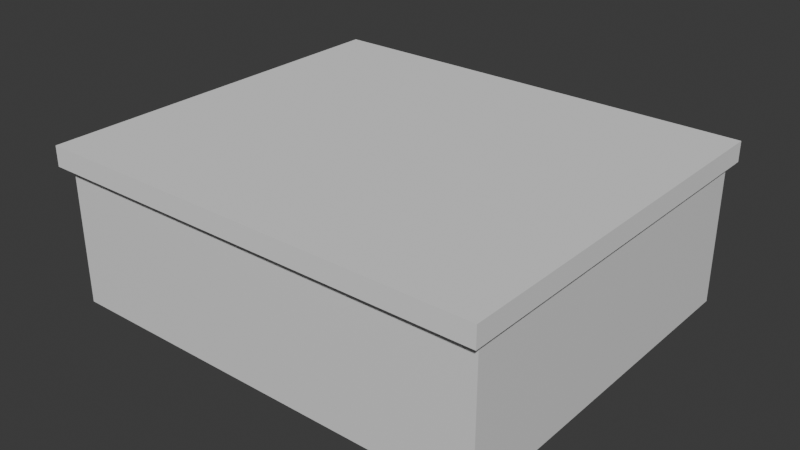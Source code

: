 # Source: Untitled.blend  (saved by Blender 4.4.32; exported with 4.5.12 LTS)
import bpy
from mathutils import Matrix  # noqa: F401  (used for matrix-valued properties, if any)

bpy.ops.wm.read_factory_settings(use_empty=True)
scene = bpy.context.scene
scene.name = 'Scene'

# ---- collections
col_collection = bpy.data.collections.new('Collection'); scene.collection.children.link(col_collection)

# ---- materials (node trees are filled in below, after node groups)
mat_material = bpy.data.materials.new('Material')
mat_material.alpha_threshold = 0.0
mat_material.roughness = 0.5
mat_material.line_color = (0.0, 0.0, 0.0, 1.0)

# ---- material node trees
mat_material.use_nodes = True; mat_material.node_tree.nodes.clear()
_N = mat_material.node_tree.nodes; _L = mat_material.node_tree.links
n0 = _N.new('ShaderNodeOutputMaterial'); n0.name = 'Material Output'; n0.location = (300, 300)
n1 = _N.new('ShaderNodeBsdfPrincipled'); n1.name = 'Principled BSDF'; n1.location = (10, 300)
n1.inputs[3].default_value = 1.45
_L.new(n1.outputs[0], n0.inputs[0])
n0.is_active_output = True

# ---- world
world_world = bpy.data.worlds.new('World'); scene.world = world_world
world_world.use_nodes = True; world_world.node_tree.nodes.clear()
_N = world_world.node_tree.nodes; _L = world_world.node_tree.links
n0 = _N.new('ShaderNodeOutputWorld'); n0.name = 'World Output'; n0.location = (300, 300)
n1 = _N.new('ShaderNodeBackground'); n1.name = 'Background'; n1.location = (10, 300)
n1.inputs[0].default_value = (0.05088, 0.05088, 0.05088, 1.0)
_L.new(n1.outputs[0], n0.inputs[0])
n0.is_active_output = True
world_world.color = (0.05088, 0.05088, 0.05088)
world_world.sun_shadow_jitter_overblur = 0.0

# ---- meshes
me_cube = bpy.data.meshes.new('Cube')
me_cube.from_pydata([(0.9157, 0.9157, 1.0), (1.0, 1.0, -1.0), (0.9157, -0.9157, 1.0), (1.0, -1.0, -1.0), (-0.9157, 0.9157, 1.0), (-1.0, 1.0, -1.0), (-0.9157, -0.9157, 1.0), (-1.0, -1.0, -1.0), (1.0, -1.0, 1.0), (-1.0, -1.0, 1.0), (1.0, 1.0, 1.0), (-1.0, 1.0, 1.0), (0.9157, -0.9157, -0.8961), (-0.9157, -0.9157, -0.8961), (0.9157, 0.9157, -0.8961), (-0.9157, 0.9157, -0.8961)], [], [(4, 6, 13, 15), (3, 8, 9, 7), (7, 9, 11, 5), (5, 1, 3, 7), (1, 10, 8, 3), (5, 11, 10, 1), (2, 6, 9, 8), (0, 2, 8, 10), (6, 4, 11, 9), (4, 0, 10, 11), (14, 15, 13, 12), (6, 2, 12, 13), (0, 4, 15, 14), (2, 0, 14, 12)])
_uv = me_cube.uv_layers.new(name='UVMap')
_uv.uv.foreach_set('vector', [0.8645, 0.5105, 0.8645, 0.7395, 0.8645, 0.7395, 0.8645, 0.5105, 0.375, 0.75, 0.625, 0.75, 0.625, 1.0, 0.375, 1.0, 0.375, 0.0, 0.625, 0.0, 0.625, 0.25, 0.375, 0.25, 0.125, 0.5, 0.375, 0.5, 0.375, 0.75, 0.125, 0.75, 0.375, 0.5, 0.625, 0.5, 0.625, 0.75, 0.375, 0.75, 0.375, 0.25, 0.625, 0.25, 0.625, 0.5, 0.375, 0.5, 0.6355, 0.7395, 0.8645, 0.7395, 0.875, 0.75, 0.625, 0.75, 0.6355, 0.5105, 0.6355, 0.7395, 0.625, 0.75, 0.625, 0.5, 0.8645, 0.7395, 0.8645, 0.5105, 0.875, 0.5, 0.875, 0.75, 0.8645, 0.5105, 0.6355, 0.5105, 0.625, 0.5, 0.875, 0.5, 0.6355, 0.5105, 0.8645, 0.5105, 0.8645, 0.7395, 0.6355, 0.7395, 0.8645, 0.7395, 0.6355, 0.7395, 0.6355, 0.7395, 0.8645, 0.7395, 0.6355, 0.5105, 0.8645, 0.5105, 0.8645, 0.5105, 0.6355, 0.5105, 0.6355, 0.7395, 0.6355, 0.5105, 0.6355, 0.5105, 0.6355, 0.7395])
me_cube.materials.append(mat_material)
me_cube.use_mirror_vertex_groups = False
me_cube.update()
me_cube_001 = bpy.data.meshes.new('Cube.001')
me_cube_001.from_pydata([(-1.002, -1.0, -1.0), (-1.002, -1.0, 1.0), (-1.002, 1.0, -1.0), (-1.002, 1.0, 1.0), (1.0, -1.0, -1.0), (1.0, -1.0, 1.0), (1.0, 1.0, -1.0), (1.0, 1.0, 1.0), (-1.002, 0.9339, -1.0), (-1.002, 0.9339, 1.0), (1.0, 0.9339, -1.0), (1.0, 0.9339, 1.0), (0.9721, 1.0, -1.0), (0.9721, 1.0, 1.0), (0.9721, -1.0, -1.0), (0.9721, -1.0, 1.0), (0.9721, 0.9339, 1.0), (0.9721, 0.9339, -1.0), (-1.002, -0.9351, -1.0), (1.0, -0.9351, 1.0), (-1.002, -0.9351, 1.0), (1.0, -0.9351, -1.0), (0.9721, -0.9351, 1.0), (0.9721, -0.9351, -1.0), (-0.9764, 1.0, -1.0), (-0.9764, -1.0, 1.0), (-0.9764, 0.9339, -1.0), (-0.9764, 1.0, 1.0), (-0.9764, -1.0, -1.0), (-0.9764, 0.9339, 1.0), (-0.9764, -0.9351, -1.0), (-0.9764, -0.9351, 1.0), (-1.002, -0.9351, -4.154), (-1.002, -1.0, -4.154), (-0.9764, 1.0, -4.154), (-1.002, 1.0, -4.154), (1.0, 0.9339, -4.154), (1.0, 1.0, -4.154), (0.9721, -1.0, -4.154), (1.0, -1.0, -4.154), (-1.002, 0.9339, -4.154), (1.0, -0.9351, -4.154), (-0.9764, 0.9339, -4.154), (0.9721, 1.0, -4.154), (-0.9764, -1.0, -4.154), (0.9721, 0.9339, -4.154), (0.9721, -0.9351, -4.154), (-0.9764, -0.9351, -4.154)], [], [(8, 9, 3, 2), (12, 13, 7, 6), (21, 19, 5, 4), (28, 25, 1, 0), (6, 10, 36, 37), (31, 20, 1, 25), (27, 3, 9, 29), (10, 21, 41, 36), (6, 7, 11, 10), (18, 20, 9, 8), (30, 23, 46, 47), (7, 13, 16, 11), (19, 22, 15, 5), (21, 4, 39, 41), (4, 5, 15, 14), (24, 27, 13, 12), (26, 17, 23, 30), (11, 16, 22, 19), (0, 1, 20, 18), (29, 9, 20, 31), (12, 6, 37, 43), (10, 11, 19, 21), (16, 29, 31, 22), (8, 2, 35, 40), (2, 3, 27, 24), (2, 24, 34, 35), (28, 0, 33, 44), (13, 27, 29, 16), (22, 31, 25, 15), (14, 15, 25, 28), (46, 41, 39, 38), (43, 37, 36, 45), (34, 43, 45, 42), (47, 46, 38, 44), (45, 36, 41, 46), (40, 42, 47, 32), (32, 47, 44, 33), (35, 34, 42, 40), (24, 12, 43, 34), (14, 28, 44, 38), (0, 18, 32, 33), (23, 17, 45, 46), (26, 30, 47, 42), (17, 26, 42, 45), (18, 8, 40, 32), (4, 14, 38, 39)])
_uv = me_cube_001.uv_layers.new(name='UVMap')
_uv.uv.foreach_set('vector', [0.375, 0.2417, 0.625, 0.2417, 0.625, 0.25, 0.375, 0.25, 0.375, 0.4965, 0.625, 0.4965, 0.625, 0.5, 0.375, 0.5, 0.375, 0.7419, 0.625, 0.7419, 0.625, 0.75, 0.375, 0.75, 0.375, 0.9967, 0.625, 0.9967, 0.625, 1.0, 0.375, 1.0, 0.375, 0.5, 0.375, 0.5083, 0.375, 0.5083, 0.375, 0.5, 0.8717, 0.7419, 0.875, 0.7419, 0.875, 0.75, 0.8717, 0.75, 0.8717, 0.5, 0.875, 0.5, 0.875, 0.5083, 0.8717, 0.5083, 0.375, 0.5083, 0.375, 0.7419, 0.375, 0.7419, 0.375, 0.5083, 0.375, 0.5, 0.625, 0.5, 0.625, 0.5083, 0.375, 0.5083, 0.375, 0.00811, 0.625, 0.00811, 0.625, 0.2417, 0.375, 0.2417, 0.1283, 0.7419, 0.3715, 0.7419, 0.3715, 0.7419, 0.1283, 0.7419, 0.625, 0.5, 0.6285, 0.5, 0.6285, 0.5083, 0.625, 0.5083, 0.625, 0.7419, 0.6285, 0.7419, 0.6285, 0.75, 0.625, 0.75, 0.375, 0.7419, 0.375, 0.75, 0.375, 0.75, 0.375, 0.7419, 0.375, 0.75, 0.625, 0.75, 0.625, 0.7535, 0.375, 0.7535, 0.375, 0.2533, 0.625, 0.2533, 0.625, 0.4965, 0.375, 0.4965, 0.1283, 0.5083, 0.3715, 0.5083, 0.3715, 0.7419, 0.1283, 0.7419, 0.625, 0.5083, 0.6285, 0.5083, 0.6285, 0.7419, 0.625, 0.7419, 0.375, 0.0, 0.625, 0.0, 0.625, 0.00811, 0.375, 0.00811, 0.8717, 0.5083, 0.875, 0.5083, 0.875, 0.7419, 0.8717, 0.7419, 0.375, 0.4965, 0.375, 0.5, 0.375, 0.5, 0.375, 0.4965, 0.375, 0.5083, 0.625, 0.5083, 0.625, 0.7419, 0.375, 0.7419, 0.6285, 0.5083, 0.8717, 0.5083, 0.8717, 0.7419, 0.6285, 0.7419, 0.375, 0.2417, 0.375, 0.25, 0.375, 0.25, 0.375, 0.2417, 0.375, 0.25, 0.625, 0.25, 0.625, 0.2533, 0.375, 0.2533, 0.375, 0.25, 0.375, 0.2533, 0.375, 0.2533, 0.375, 0.25, 0.375, 0.9967, 0.375, 1.0, 0.375, 1.0, 0.375, 0.9967, 0.6285, 0.5, 0.8717, 0.5, 0.8717, 0.5083, 0.6285, 0.5083, 0.6285, 0.7419, 0.8717, 0.7419, 0.8717, 0.75, 0.6285, 0.75, 0.375, 0.7535, 0.625, 0.7535, 0.625, 0.9967, 0.375, 0.9967, 0.3715, 0.7419, 0.375, 0.7419, 0.375, 0.75, 0.3715, 0.75, 0.3715, 0.5, 0.375, 0.5, 0.375, 0.5083, 0.3715, 0.5083, 0.1283, 0.5, 0.3715, 0.5, 0.3715, 0.5083, 0.1283, 0.5083, 0.1283, 0.7419, 0.3715, 0.7419, 0.3715, 0.75, 0.1283, 0.75, 0.3715, 0.5083, 0.375, 0.5083, 0.375, 0.7419, 0.3715, 0.7419, 0.125, 0.5083, 0.1283, 0.5083, 0.1283, 0.7419, 0.125, 0.7419, 0.125, 0.7419, 0.1283, 0.7419, 0.1283, 0.75, 0.125, 0.75, 0.125, 0.5, 0.1283, 0.5, 0.1283, 0.5083, 0.125, 0.5083, 0.375, 0.2533, 0.375, 0.4965, 0.375, 0.4965, 0.375, 0.2533, 0.375, 0.7535, 0.375, 0.9967, 0.375, 0.9967, 0.375, 0.7535, 0.375, 0.0, 0.375, 0.00811, 0.375, 0.00811, 0.375, 0.0, 0.3715, 0.7419, 0.3715, 0.5083, 0.3715, 0.5083, 0.3715, 0.7419, 0.1283, 0.5083, 0.1283, 0.7419, 0.1283, 0.7419, 0.1283, 0.5083, 0.3715, 0.5083, 0.1283, 0.5083, 0.1283, 0.5083, 0.3715, 0.5083, 0.375, 0.00811, 0.375, 0.2417, 0.375, 0.2417, 0.375, 0.00811, 0.375, 0.75, 0.375, 0.7535, 0.375, 0.7535, 0.375, 0.75])
me_cube_001.update()

# ---- objects
ob_cube = bpy.data.objects.new('Cube', me_cube)
ob_cube_001 = bpy.data.objects.new('Cube.001', me_cube_001)

# ---- transforms, parenting, visibility, modifiers, constraints
ob_cube.location = (0.0, 0.0, 0.2137)
ob_cube.scale = (0.6025, 0.5032, 0.2082)
ob_cube.lock_rotations_4d = False
ob_cube.empty_display_type = 'ARROWS'
ob_cube.lineart.crease_threshold = 0.0
ob_cube_001.location = (0.0, 0.0, 0.433)
ob_cube_001.scale = (0.6183, 0.5338, 0.01067)

# ---- collection membership
col_collection.objects.link(ob_cube)
col_collection.objects.link(ob_cube_001)

# ---- scene / render settings (as saved in the file)
scene.frame_start = 1; scene.frame_end = 250; scene.frame_set(1)
scene.render.engine = 'BLENDER_EEVEE_NEXT'
bpy.context.view_layer.update()

# ---- added for rendering (the .blend has no active camera and no usable light): camera, sun
cam_auto = bpy.data.cameras.new('AutoCamera')
cam_auto.lens = 50.0
cam_auto.sensor_width = 36.0
cam_auto.clip_end = 1000.0
ob_auto_camera = bpy.data.objects.new('AutoCamera', cam_auto)
scene.collection.objects.link(ob_auto_camera)
ob_auto_camera.location = (1.56518, -1.87911, 1.47727)
ob_auto_camera.rotation_euler = (1.09748, -7.21219e-08, 0.694738)
scene.camera = ob_auto_camera
light_auto_sun = bpy.data.lights.new('AutoSun', 'SUN')
light_auto_sun.energy = 3.0
light_auto_sun.angle = 0.0523599
ob_auto_sun = bpy.data.objects.new('AutoSun', light_auto_sun)
scene.collection.objects.link(ob_auto_sun)
ob_auto_sun.rotation_euler = (0.872665, 0.174533, 0.523599)
bpy.context.view_layer.update()
